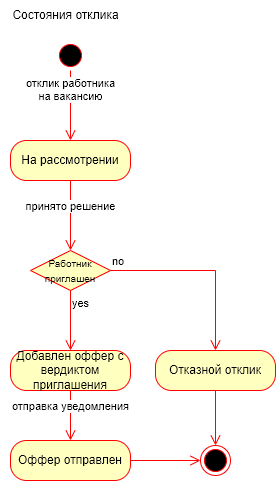

The diagram above was exported from draw.io. Its source (the exported page's mxGraphModel, read from the mxfile embedded in the PNG):
<mxGraphModel dx="1434" dy="844" grid="1" gridSize="10" guides="1" tooltips="1" connect="1" arrows="1" fold="1" page="1" pageScale="1" pageWidth="827" pageHeight="1169" math="0" shadow="0">
  <root>
    <mxCell id="0" />
    <mxCell id="1" parent="0" />
    <mxCell id="EZaQU6f6YYHirgOq3e9_-1" value="" style="ellipse;html=1;shape=startState;fillColor=#000000;strokeColor=#ff0000;" parent="1" vertex="1">
      <mxGeometry x="110" y="150" width="30" height="30" as="geometry" />
    </mxCell>
    <mxCell id="EZaQU6f6YYHirgOq3e9_-2" value="отклик работника&lt;div&gt;на вакансию&lt;/div&gt;" style="edgeStyle=orthogonalEdgeStyle;html=1;verticalAlign=bottom;endArrow=open;endSize=8;strokeColor=#ff0000;rounded=0;entryX=0.5;entryY=0;entryDx=0;entryDy=0;" parent="1" source="EZaQU6f6YYHirgOq3e9_-1" target="EZaQU6f6YYHirgOq3e9_-8" edge="1">
      <mxGeometry relative="1" as="geometry">
        <mxPoint x="125" y="240" as="targetPoint" />
      </mxGeometry>
    </mxCell>
    <mxCell id="EZaQU6f6YYHirgOq3e9_-3" value="" style="ellipse;html=1;shape=endState;fillColor=#000000;strokeColor=#ff0000;" parent="1" vertex="1">
      <mxGeometry x="255" y="555" width="30" height="30" as="geometry" />
    </mxCell>
    <mxCell id="EZaQU6f6YYHirgOq3e9_-7" value="Состояния отклика" style="text;html=1;align=center;verticalAlign=middle;resizable=0;points=[];autosize=1;strokeColor=none;fillColor=none;" parent="1" vertex="1">
      <mxGeometry x="55" y="110" width="130" height="30" as="geometry" />
    </mxCell>
    <mxCell id="EZaQU6f6YYHirgOq3e9_-8" value="На рассмотрении" style="rounded=1;whiteSpace=wrap;html=1;arcSize=40;fontColor=#000000;fillColor=#ffffc0;strokeColor=#ff0000;" parent="1" vertex="1">
      <mxGeometry x="65" y="250" width="120" height="40" as="geometry" />
    </mxCell>
    <mxCell id="EZaQU6f6YYHirgOq3e9_-9" value="принято решение" style="edgeStyle=orthogonalEdgeStyle;html=1;verticalAlign=bottom;endArrow=open;endSize=8;strokeColor=#ff0000;rounded=0;entryX=0.5;entryY=0;entryDx=0;entryDy=0;" parent="1" source="EZaQU6f6YYHirgOq3e9_-8" target="EZaQU6f6YYHirgOq3e9_-10" edge="1">
      <mxGeometry relative="1" as="geometry">
        <mxPoint x="125" y="350" as="targetPoint" />
      </mxGeometry>
    </mxCell>
    <mxCell id="EZaQU6f6YYHirgOq3e9_-10" value="&lt;font style=&quot;font-size: 10px;&quot;&gt;Работник приглашен&lt;/font&gt;" style="rhombus;whiteSpace=wrap;html=1;fontColor=#000000;fillColor=#ffffc0;strokeColor=#ff0000;" parent="1" vertex="1">
      <mxGeometry x="85" y="360" width="80" height="40" as="geometry" />
    </mxCell>
    <mxCell id="EZaQU6f6YYHirgOq3e9_-11" value="no" style="edgeStyle=orthogonalEdgeStyle;html=1;align=left;verticalAlign=bottom;endArrow=open;endSize=8;strokeColor=#ff0000;rounded=0;entryX=0.5;entryY=0;entryDx=0;entryDy=0;" parent="1" source="EZaQU6f6YYHirgOq3e9_-10" target="EZaQU6f6YYHirgOq3e9_-15" edge="1">
      <mxGeometry x="-1" relative="1" as="geometry">
        <mxPoint x="260" y="380" as="targetPoint" />
      </mxGeometry>
    </mxCell>
    <mxCell id="EZaQU6f6YYHirgOq3e9_-12" value="yes" style="edgeStyle=orthogonalEdgeStyle;html=1;align=left;verticalAlign=top;endArrow=open;endSize=8;strokeColor=#ff0000;rounded=0;entryX=0.5;entryY=0;entryDx=0;entryDy=0;" parent="1" source="EZaQU6f6YYHirgOq3e9_-10" target="EZaQU6f6YYHirgOq3e9_-13" edge="1">
      <mxGeometry x="-1" relative="1" as="geometry">
        <mxPoint x="125" y="460" as="targetPoint" />
      </mxGeometry>
    </mxCell>
    <mxCell id="EZaQU6f6YYHirgOq3e9_-13" value="Добавлен оффер с вердиктом приглашения" style="rounded=1;whiteSpace=wrap;html=1;arcSize=40;fontColor=#000000;fillColor=#ffffc0;strokeColor=#ff0000;" parent="1" vertex="1">
      <mxGeometry x="65" y="460" width="120" height="40" as="geometry" />
    </mxCell>
    <mxCell id="EZaQU6f6YYHirgOq3e9_-14" value="отправка уведомления" style="edgeStyle=orthogonalEdgeStyle;html=1;verticalAlign=bottom;endArrow=open;endSize=8;strokeColor=#ff0000;rounded=0;entryX=0.5;entryY=0;entryDx=0;entryDy=0;" parent="1" source="EZaQU6f6YYHirgOq3e9_-13" target="EZaQU6f6YYHirgOq3e9_-16" edge="1">
      <mxGeometry relative="1" as="geometry">
        <mxPoint x="125" y="560" as="targetPoint" />
      </mxGeometry>
    </mxCell>
    <mxCell id="EZaQU6f6YYHirgOq3e9_-15" value="Отказной отклик" style="rounded=1;whiteSpace=wrap;html=1;arcSize=40;fontColor=#000000;fillColor=#ffffc0;strokeColor=#ff0000;" parent="1" vertex="1">
      <mxGeometry x="210" y="460" width="120" height="40" as="geometry" />
    </mxCell>
    <mxCell id="EZaQU6f6YYHirgOq3e9_-16" value="Оффер отправлен" style="rounded=1;whiteSpace=wrap;html=1;arcSize=40;fontColor=#000000;fillColor=#ffffc0;strokeColor=#ff0000;" parent="1" vertex="1">
      <mxGeometry x="65" y="550" width="120" height="40" as="geometry" />
    </mxCell>
    <mxCell id="EZaQU6f6YYHirgOq3e9_-17" value="" style="edgeStyle=orthogonalEdgeStyle;html=1;verticalAlign=bottom;endArrow=open;endSize=8;strokeColor=#ff0000;rounded=0;entryX=0;entryY=0.5;entryDx=0;entryDy=0;" parent="1" source="EZaQU6f6YYHirgOq3e9_-16" target="EZaQU6f6YYHirgOq3e9_-3" edge="1">
      <mxGeometry relative="1" as="geometry">
        <mxPoint x="200" y="670" as="targetPoint" />
      </mxGeometry>
    </mxCell>
    <mxCell id="EZaQU6f6YYHirgOq3e9_-20" value="" style="edgeStyle=orthogonalEdgeStyle;html=1;verticalAlign=bottom;endArrow=open;endSize=8;strokeColor=#ff0000;rounded=0;entryX=0.5;entryY=0;entryDx=0;entryDy=0;exitX=0.5;exitY=1;exitDx=0;exitDy=0;" parent="1" source="EZaQU6f6YYHirgOq3e9_-15" target="EZaQU6f6YYHirgOq3e9_-3" edge="1">
      <mxGeometry relative="1" as="geometry">
        <mxPoint x="210" y="580" as="targetPoint" />
        <mxPoint x="135" y="510" as="sourcePoint" />
      </mxGeometry>
    </mxCell>
  </root>
</mxGraphModel>